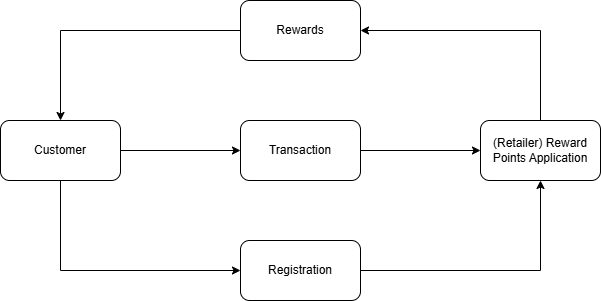

The diagram above was exported from draw.io. Its source (the exported page's mxGraphModel, read from the mxfile embedded in the PNG):
<mxGraphModel dx="733" dy="418" grid="1" gridSize="10" guides="1" tooltips="1" connect="1" arrows="1" fold="1" page="1" pageScale="1" pageWidth="850" pageHeight="1100" math="0" shadow="0">
  <root>
    <mxCell id="0" />
    <mxCell id="1" parent="0" />
    <mxCell id="7QyobX5tzMIRZngWMYKl-11" style="edgeStyle=orthogonalEdgeStyle;rounded=0;orthogonalLoop=1;jettySize=auto;html=1;exitX=0;exitY=0.5;exitDx=0;exitDy=0;entryX=0.5;entryY=0;entryDx=0;entryDy=0;" edge="1" parent="1" source="7QyobX5tzMIRZngWMYKl-1" target="7QyobX5tzMIRZngWMYKl-3">
      <mxGeometry relative="1" as="geometry" />
    </mxCell>
    <mxCell id="7QyobX5tzMIRZngWMYKl-1" value="Rewards" style="rounded=1;whiteSpace=wrap;html=1;" vertex="1" parent="1">
      <mxGeometry x="320" y="110" width="120" height="60" as="geometry" />
    </mxCell>
    <mxCell id="7QyobX5tzMIRZngWMYKl-9" style="edgeStyle=orthogonalEdgeStyle;rounded=0;orthogonalLoop=1;jettySize=auto;html=1;exitX=1;exitY=0.5;exitDx=0;exitDy=0;entryX=0.5;entryY=1;entryDx=0;entryDy=0;" edge="1" parent="1" source="7QyobX5tzMIRZngWMYKl-2" target="7QyobX5tzMIRZngWMYKl-5">
      <mxGeometry relative="1" as="geometry" />
    </mxCell>
    <mxCell id="7QyobX5tzMIRZngWMYKl-2" value="Registration" style="rounded=1;whiteSpace=wrap;html=1;" vertex="1" parent="1">
      <mxGeometry x="320" y="350" width="120" height="60" as="geometry" />
    </mxCell>
    <mxCell id="7QyobX5tzMIRZngWMYKl-6" style="edgeStyle=orthogonalEdgeStyle;rounded=0;orthogonalLoop=1;jettySize=auto;html=1;exitX=1;exitY=0.5;exitDx=0;exitDy=0;entryX=0;entryY=0.5;entryDx=0;entryDy=0;" edge="1" parent="1" source="7QyobX5tzMIRZngWMYKl-3" target="7QyobX5tzMIRZngWMYKl-4">
      <mxGeometry relative="1" as="geometry" />
    </mxCell>
    <mxCell id="7QyobX5tzMIRZngWMYKl-8" style="edgeStyle=orthogonalEdgeStyle;rounded=0;orthogonalLoop=1;jettySize=auto;html=1;exitX=0.5;exitY=1;exitDx=0;exitDy=0;entryX=0;entryY=0.5;entryDx=0;entryDy=0;" edge="1" parent="1" source="7QyobX5tzMIRZngWMYKl-3" target="7QyobX5tzMIRZngWMYKl-2">
      <mxGeometry relative="1" as="geometry" />
    </mxCell>
    <mxCell id="7QyobX5tzMIRZngWMYKl-3" value="Customer" style="rounded=1;whiteSpace=wrap;html=1;" vertex="1" parent="1">
      <mxGeometry x="80" y="230" width="120" height="60" as="geometry" />
    </mxCell>
    <mxCell id="7QyobX5tzMIRZngWMYKl-7" style="edgeStyle=orthogonalEdgeStyle;rounded=0;orthogonalLoop=1;jettySize=auto;html=1;exitX=1;exitY=0.5;exitDx=0;exitDy=0;entryX=0;entryY=0.5;entryDx=0;entryDy=0;" edge="1" parent="1" source="7QyobX5tzMIRZngWMYKl-4" target="7QyobX5tzMIRZngWMYKl-5">
      <mxGeometry relative="1" as="geometry" />
    </mxCell>
    <mxCell id="7QyobX5tzMIRZngWMYKl-4" value="Transaction" style="rounded=1;whiteSpace=wrap;html=1;" vertex="1" parent="1">
      <mxGeometry x="320" y="230" width="120" height="60" as="geometry" />
    </mxCell>
    <mxCell id="7QyobX5tzMIRZngWMYKl-10" style="edgeStyle=orthogonalEdgeStyle;rounded=0;orthogonalLoop=1;jettySize=auto;html=1;exitX=0.5;exitY=0;exitDx=0;exitDy=0;entryX=1;entryY=0.5;entryDx=0;entryDy=0;" edge="1" parent="1" source="7QyobX5tzMIRZngWMYKl-5" target="7QyobX5tzMIRZngWMYKl-1">
      <mxGeometry relative="1" as="geometry" />
    </mxCell>
    <mxCell id="7QyobX5tzMIRZngWMYKl-5" value="(Retailer) Reward Points Application" style="rounded=1;whiteSpace=wrap;html=1;" vertex="1" parent="1">
      <mxGeometry x="560" y="230" width="120" height="60" as="geometry" />
    </mxCell>
  </root>
</mxGraphModel>